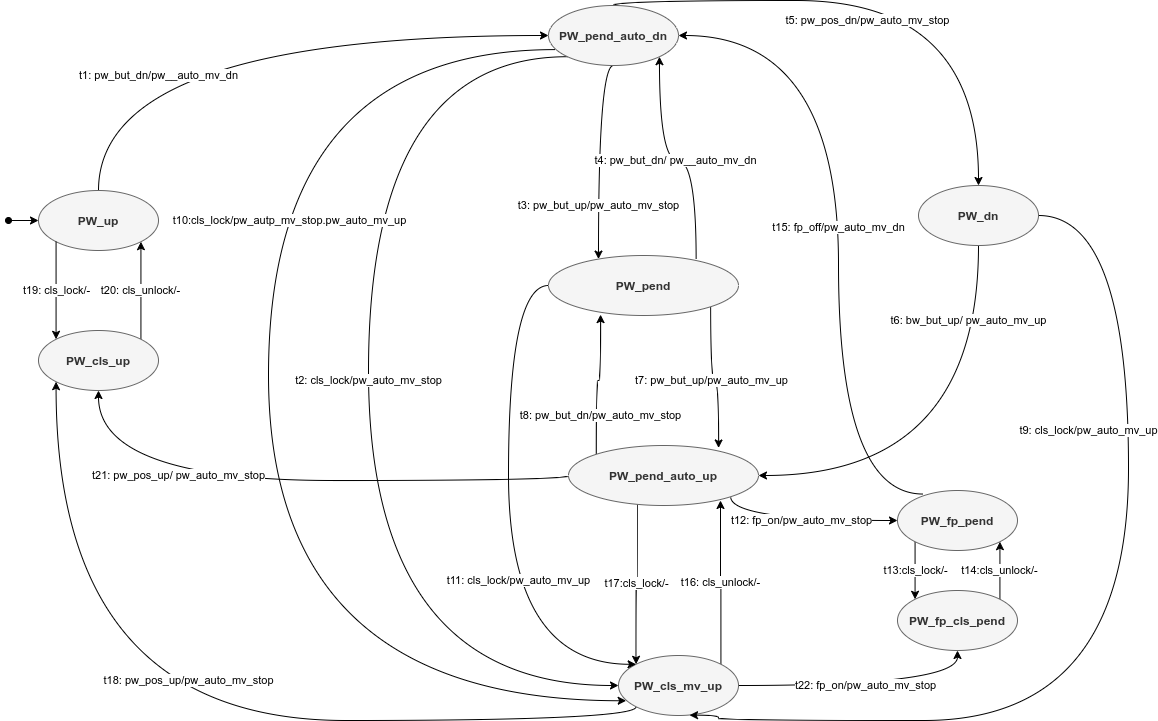

The diagram above was exported from draw.io. Its source (the exported page's mxGraphModel, read from the mxfile embedded in the PNG):
<mxGraphModel dx="2735" dy="822" grid="1" gridSize="10" guides="1" tooltips="1" connect="1" arrows="1" fold="1" page="1" pageScale="1" pageWidth="1100" pageHeight="850" math="0" shadow="0">
  <root>
    <mxCell id="0" />
    <mxCell id="1" parent="0" />
    <mxCell id="6koFCb7y0Ogk1ZVThRsF-7" value="t1: pw_but_dn/pw__auto_mv_dn" style="edgeStyle=orthogonalEdgeStyle;curved=1;rounded=0;orthogonalLoop=1;jettySize=auto;html=1;exitX=0.5;exitY=0;exitDx=0;exitDy=0;entryX=0;entryY=0.5;entryDx=0;entryDy=0;startArrow=none;startFill=0;" edge="1" parent="1" source="6koFCb7y0Ogk1ZVThRsF-1" target="6koFCb7y0Ogk1ZVThRsF-6">
      <mxGeometry x="-0.2903" y="-40" relative="1" as="geometry">
        <mxPoint as="offset" />
      </mxGeometry>
    </mxCell>
    <mxCell id="6koFCb7y0Ogk1ZVThRsF-34" value="t20: cls_unlock/-" style="edgeStyle=orthogonalEdgeStyle;curved=1;rounded=0;orthogonalLoop=1;jettySize=auto;html=1;exitX=1;exitY=1;exitDx=0;exitDy=0;entryX=1;entryY=0;entryDx=0;entryDy=0;startArrow=classic;startFill=1;endArrow=none;endFill=0;" edge="1" parent="1" source="6koFCb7y0Ogk1ZVThRsF-1" target="6koFCb7y0Ogk1ZVThRsF-4">
      <mxGeometry relative="1" as="geometry" />
    </mxCell>
    <mxCell id="6koFCb7y0Ogk1ZVThRsF-1" value="&lt;b&gt;PW_up&lt;/b&gt;" style="ellipse;whiteSpace=wrap;html=1;fillColor=#f5f5f5;strokeColor=#666666;fontColor=#333333;" vertex="1" parent="1">
      <mxGeometry x="30" y="280" width="120" height="60" as="geometry" />
    </mxCell>
    <mxCell id="6koFCb7y0Ogk1ZVThRsF-3" value="" style="endArrow=classic;html=1;entryX=0;entryY=0.5;entryDx=0;entryDy=0;startArrow=oval;startFill=1;" edge="1" parent="1" target="6koFCb7y0Ogk1ZVThRsF-1">
      <mxGeometry width="50" height="50" relative="1" as="geometry">
        <mxPoint y="310" as="sourcePoint" />
        <mxPoint x="440" y="350" as="targetPoint" />
      </mxGeometry>
    </mxCell>
    <mxCell id="6koFCb7y0Ogk1ZVThRsF-5" value="t19: cls_lock/-" style="edgeStyle=orthogonalEdgeStyle;rounded=0;orthogonalLoop=1;jettySize=auto;html=1;exitX=0;exitY=0;exitDx=0;exitDy=0;entryX=0;entryY=1;entryDx=0;entryDy=0;startArrow=classic;startFill=1;curved=1;endArrow=none;endFill=0;" edge="1" parent="1" source="6koFCb7y0Ogk1ZVThRsF-4" target="6koFCb7y0Ogk1ZVThRsF-1">
      <mxGeometry relative="1" as="geometry" />
    </mxCell>
    <mxCell id="6koFCb7y0Ogk1ZVThRsF-4" value="&lt;b&gt;PW_cls_up&lt;/b&gt;" style="ellipse;whiteSpace=wrap;html=1;fillColor=#f5f5f5;strokeColor=#666666;fontColor=#333333;" vertex="1" parent="1">
      <mxGeometry x="30" y="420" width="120" height="60" as="geometry" />
    </mxCell>
    <mxCell id="6koFCb7y0Ogk1ZVThRsF-9" value="t2: cls_lock/pw_auto_mv_stop" style="edgeStyle=orthogonalEdgeStyle;curved=1;rounded=0;orthogonalLoop=1;jettySize=auto;html=1;exitX=0;exitY=1;exitDx=0;exitDy=0;entryX=0;entryY=0.5;entryDx=0;entryDy=0;startArrow=none;startFill=0;" edge="1" parent="1" source="6koFCb7y0Ogk1ZVThRsF-6" target="6koFCb7y0Ogk1ZVThRsF-8">
      <mxGeometry x="-0.0298" relative="1" as="geometry">
        <Array as="points">
          <mxPoint x="360" y="146" />
          <mxPoint x="360" y="775" />
        </Array>
        <mxPoint as="offset" />
      </mxGeometry>
    </mxCell>
    <mxCell id="6koFCb7y0Ogk1ZVThRsF-11" value="t3: pw_but_up/pw_auto_mv_stop" style="edgeStyle=orthogonalEdgeStyle;curved=1;rounded=0;orthogonalLoop=1;jettySize=auto;html=1;exitX=0.5;exitY=1;exitDx=0;exitDy=0;startArrow=none;startFill=0;" edge="1" parent="1" source="6koFCb7y0Ogk1ZVThRsF-6" target="6koFCb7y0Ogk1ZVThRsF-10">
      <mxGeometry x="0.4862" relative="1" as="geometry">
        <Array as="points">
          <mxPoint x="590" y="155" />
          <mxPoint x="590" y="355" />
        </Array>
        <mxPoint as="offset" />
      </mxGeometry>
    </mxCell>
    <mxCell id="6koFCb7y0Ogk1ZVThRsF-14" value="t5: pw_pos_dn/pw_auto_mv_stop" style="edgeStyle=orthogonalEdgeStyle;curved=1;rounded=0;orthogonalLoop=1;jettySize=auto;html=1;startArrow=none;startFill=0;exitX=0.5;exitY=0;exitDx=0;exitDy=0;" edge="1" parent="1" source="6koFCb7y0Ogk1ZVThRsF-6" target="6koFCb7y0Ogk1ZVThRsF-13">
      <mxGeometry x="-0.0667" y="-20" relative="1" as="geometry">
        <Array as="points">
          <mxPoint x="605" y="90" />
          <mxPoint x="970" y="90" />
        </Array>
        <mxPoint as="offset" />
      </mxGeometry>
    </mxCell>
    <mxCell id="6koFCb7y0Ogk1ZVThRsF-22" value="t10:cls_lock/pw_autp_mv_stop.pw_auto_mv_up" style="edgeStyle=orthogonalEdgeStyle;curved=1;rounded=0;orthogonalLoop=1;jettySize=auto;html=1;exitX=0.05;exitY=0.735;exitDx=0;exitDy=0;startArrow=none;startFill=0;exitPerimeter=0;entryX=0.064;entryY=0.754;entryDx=0;entryDy=0;entryPerimeter=0;" edge="1" parent="1" source="6koFCb7y0Ogk1ZVThRsF-6" target="6koFCb7y0Ogk1ZVThRsF-8">
      <mxGeometry x="-0.5885" y="171" relative="1" as="geometry">
        <mxPoint x="290" y="660" as="targetPoint" />
        <Array as="points">
          <mxPoint x="260" y="139" />
          <mxPoint x="260" y="790" />
        </Array>
        <mxPoint x="1" as="offset" />
      </mxGeometry>
    </mxCell>
    <mxCell id="6koFCb7y0Ogk1ZVThRsF-6" value="&lt;b&gt;PW_pend_auto_dn&lt;/b&gt;" style="ellipse;whiteSpace=wrap;html=1;fillColor=#f5f5f5;strokeColor=#666666;fontColor=#333333;" vertex="1" parent="1">
      <mxGeometry x="540" y="95" width="130" height="60" as="geometry" />
    </mxCell>
    <mxCell id="6koFCb7y0Ogk1ZVThRsF-30" value="t18: pw_pos_up/pw_auto_mv_stop" style="edgeStyle=orthogonalEdgeStyle;curved=1;rounded=0;orthogonalLoop=1;jettySize=auto;html=1;exitX=0;exitY=1;exitDx=0;exitDy=0;entryX=0;entryY=1;entryDx=0;entryDy=0;startArrow=none;startFill=0;" edge="1" parent="1" source="6koFCb7y0Ogk1ZVThRsF-8" target="6koFCb7y0Ogk1ZVThRsF-4">
      <mxGeometry x="-0.0105" y="-40" relative="1" as="geometry">
        <Array as="points">
          <mxPoint x="628" y="810" />
          <mxPoint x="48" y="810" />
        </Array>
        <mxPoint as="offset" />
      </mxGeometry>
    </mxCell>
    <mxCell id="6koFCb7y0Ogk1ZVThRsF-31" value="t16: cls_unlock/-" style="edgeStyle=orthogonalEdgeStyle;curved=1;rounded=0;orthogonalLoop=1;jettySize=auto;html=1;exitX=1;exitY=0;exitDx=0;exitDy=0;startArrow=none;startFill=0;" edge="1" parent="1" source="6koFCb7y0Ogk1ZVThRsF-8">
      <mxGeometry relative="1" as="geometry">
        <mxPoint x="712" y="590" as="targetPoint" />
      </mxGeometry>
    </mxCell>
    <mxCell id="6koFCb7y0Ogk1ZVThRsF-37" value="t22: fp_on/pw_auto_mv_stop" style="edgeStyle=orthogonalEdgeStyle;curved=1;rounded=0;orthogonalLoop=1;jettySize=auto;html=1;exitX=1;exitY=0.5;exitDx=0;exitDy=0;startArrow=none;startFill=0;" edge="1" parent="1" source="6koFCb7y0Ogk1ZVThRsF-8" target="6koFCb7y0Ogk1ZVThRsF-25">
      <mxGeometry relative="1" as="geometry" />
    </mxCell>
    <mxCell id="6koFCb7y0Ogk1ZVThRsF-8" value="&lt;b&gt;PW_cls_mv_up&lt;/b&gt;" style="ellipse;whiteSpace=wrap;html=1;fillColor=#f5f5f5;strokeColor=#666666;fontColor=#333333;" vertex="1" parent="1">
      <mxGeometry x="610" y="745" width="120" height="60" as="geometry" />
    </mxCell>
    <mxCell id="6koFCb7y0Ogk1ZVThRsF-12" value="t4: pw_but_dn/ pw__auto_mv_dn" style="edgeStyle=orthogonalEdgeStyle;curved=1;rounded=0;orthogonalLoop=1;jettySize=auto;html=1;exitX=0.777;exitY=0.059;exitDx=0;exitDy=0;entryX=1;entryY=1;entryDx=0;entryDy=0;startArrow=none;startFill=0;exitPerimeter=0;" edge="1" parent="1" source="6koFCb7y0Ogk1ZVThRsF-10" target="6koFCb7y0Ogk1ZVThRsF-6">
      <mxGeometry relative="1" as="geometry" />
    </mxCell>
    <mxCell id="6koFCb7y0Ogk1ZVThRsF-17" value="t7: pw_but_up/pw_auto_mv_up" style="edgeStyle=orthogonalEdgeStyle;curved=1;rounded=0;orthogonalLoop=1;jettySize=auto;html=1;exitX=1;exitY=1;exitDx=0;exitDy=0;entryX=0.79;entryY=0.041;entryDx=0;entryDy=0;entryPerimeter=0;startArrow=none;startFill=0;" edge="1" parent="1" source="6koFCb7y0Ogk1ZVThRsF-10" target="6koFCb7y0Ogk1ZVThRsF-15">
      <mxGeometry relative="1" as="geometry" />
    </mxCell>
    <mxCell id="6koFCb7y0Ogk1ZVThRsF-23" value="t11: cls_lock/pw_auto_mv_up" style="edgeStyle=orthogonalEdgeStyle;curved=1;rounded=0;orthogonalLoop=1;jettySize=auto;html=1;exitX=0;exitY=0.5;exitDx=0;exitDy=0;entryX=0;entryY=0;entryDx=0;entryDy=0;startArrow=none;startFill=0;" edge="1" parent="1" source="6koFCb7y0Ogk1ZVThRsF-10" target="6koFCb7y0Ogk1ZVThRsF-8">
      <mxGeometry x="0.2263" y="10" relative="1" as="geometry">
        <Array as="points">
          <mxPoint x="500" y="375" />
          <mxPoint x="500" y="754" />
        </Array>
        <mxPoint as="offset" />
      </mxGeometry>
    </mxCell>
    <mxCell id="6koFCb7y0Ogk1ZVThRsF-10" value="&lt;b&gt;PW_pend&lt;/b&gt;" style="ellipse;whiteSpace=wrap;html=1;fillColor=#f5f5f5;strokeColor=#666666;fontColor=#333333;" vertex="1" parent="1">
      <mxGeometry x="540" y="345" width="190" height="60" as="geometry" />
    </mxCell>
    <mxCell id="6koFCb7y0Ogk1ZVThRsF-16" value="t6: bw_but_up/ pw_auto_mv_up" style="edgeStyle=orthogonalEdgeStyle;curved=1;rounded=0;orthogonalLoop=1;jettySize=auto;html=1;exitX=0.5;exitY=1;exitDx=0;exitDy=0;entryX=1;entryY=0.5;entryDx=0;entryDy=0;startArrow=none;startFill=0;" edge="1" parent="1" source="6koFCb7y0Ogk1ZVThRsF-13" target="6koFCb7y0Ogk1ZVThRsF-15">
      <mxGeometry x="-0.6667" y="-10" relative="1" as="geometry">
        <mxPoint as="offset" />
      </mxGeometry>
    </mxCell>
    <mxCell id="6koFCb7y0Ogk1ZVThRsF-20" value="t9: cls_lock/pw_auto_mv_up" style="edgeStyle=orthogonalEdgeStyle;curved=1;rounded=0;orthogonalLoop=1;jettySize=auto;html=1;exitX=1;exitY=0.5;exitDx=0;exitDy=0;startArrow=none;startFill=0;entryX=0.592;entryY=0.995;entryDx=0;entryDy=0;entryPerimeter=0;" edge="1" parent="1" source="6koFCb7y0Ogk1ZVThRsF-13" target="6koFCb7y0Ogk1ZVThRsF-8">
      <mxGeometry x="-0.413" y="-40" relative="1" as="geometry">
        <mxPoint x="760" y="730" as="targetPoint" />
        <Array as="points">
          <mxPoint x="1120" y="305" />
          <mxPoint x="1120" y="810" />
          <mxPoint x="710" y="810" />
          <mxPoint x="710" y="805" />
        </Array>
        <mxPoint as="offset" />
      </mxGeometry>
    </mxCell>
    <mxCell id="6koFCb7y0Ogk1ZVThRsF-13" value="&lt;b&gt;PW_dn&lt;/b&gt;" style="ellipse;whiteSpace=wrap;html=1;fillColor=#f5f5f5;strokeColor=#666666;fontColor=#333333;" vertex="1" parent="1">
      <mxGeometry x="910" y="275" width="120" height="60" as="geometry" />
    </mxCell>
    <mxCell id="6koFCb7y0Ogk1ZVThRsF-19" value="t8: pw_but_dn/pw_auto_mv_stop" style="edgeStyle=orthogonalEdgeStyle;curved=1;rounded=0;orthogonalLoop=1;jettySize=auto;html=1;exitX=0;exitY=0;exitDx=0;exitDy=0;entryX=0.274;entryY=0.985;entryDx=0;entryDy=0;entryPerimeter=0;startArrow=none;startFill=0;" edge="1" parent="1" source="6koFCb7y0Ogk1ZVThRsF-15" target="6koFCb7y0Ogk1ZVThRsF-10">
      <mxGeometry x="0.0841" y="-35" relative="1" as="geometry">
        <mxPoint x="-35" y="35" as="offset" />
      </mxGeometry>
    </mxCell>
    <mxCell id="6koFCb7y0Ogk1ZVThRsF-26" value="t12: fp_on/pw_auto_mv_stop" style="edgeStyle=orthogonalEdgeStyle;curved=1;rounded=0;orthogonalLoop=1;jettySize=auto;html=1;exitX=1;exitY=1;exitDx=0;exitDy=0;startArrow=none;startFill=0;" edge="1" parent="1" source="6koFCb7y0Ogk1ZVThRsF-15" target="6koFCb7y0Ogk1ZVThRsF-24">
      <mxGeometry relative="1" as="geometry">
        <Array as="points">
          <mxPoint x="722" y="610" />
        </Array>
      </mxGeometry>
    </mxCell>
    <mxCell id="6koFCb7y0Ogk1ZVThRsF-33" value="t17:cls_lock/-" style="edgeStyle=orthogonalEdgeStyle;curved=1;rounded=0;orthogonalLoop=1;jettySize=auto;html=1;exitX=0.362;exitY=0.976;exitDx=0;exitDy=0;entryX=0;entryY=0;entryDx=0;entryDy=0;startArrow=none;startFill=0;exitPerimeter=0;" edge="1" parent="1" source="6koFCb7y0Ogk1ZVThRsF-15" target="6koFCb7y0Ogk1ZVThRsF-8">
      <mxGeometry relative="1" as="geometry" />
    </mxCell>
    <mxCell id="6koFCb7y0Ogk1ZVThRsF-35" value="t21: pw_pos_up/ pw_auto_mv_stop" style="edgeStyle=orthogonalEdgeStyle;curved=1;rounded=0;orthogonalLoop=1;jettySize=auto;html=1;exitX=0;exitY=0.5;exitDx=0;exitDy=0;startArrow=none;startFill=0;" edge="1" parent="1" source="6koFCb7y0Ogk1ZVThRsF-15" target="6koFCb7y0Ogk1ZVThRsF-4">
      <mxGeometry x="0.3982" y="-5" relative="1" as="geometry">
        <Array as="points">
          <mxPoint x="560" y="570" />
          <mxPoint x="90" y="570" />
        </Array>
        <mxPoint as="offset" />
      </mxGeometry>
    </mxCell>
    <mxCell id="6koFCb7y0Ogk1ZVThRsF-15" value="&lt;b&gt;PW_pend_auto_up&lt;/b&gt;" style="ellipse;whiteSpace=wrap;html=1;fillColor=#f5f5f5;strokeColor=#666666;fontColor=#333333;" vertex="1" parent="1">
      <mxGeometry x="560" y="535" width="190" height="60" as="geometry" />
    </mxCell>
    <mxCell id="6koFCb7y0Ogk1ZVThRsF-27" value="t13:cls_lock/-" style="edgeStyle=orthogonalEdgeStyle;curved=1;rounded=0;orthogonalLoop=1;jettySize=auto;html=1;exitX=0;exitY=1;exitDx=0;exitDy=0;entryX=0;entryY=0;entryDx=0;entryDy=0;startArrow=none;startFill=0;" edge="1" parent="1" source="6koFCb7y0Ogk1ZVThRsF-24" target="6koFCb7y0Ogk1ZVThRsF-25">
      <mxGeometry relative="1" as="geometry" />
    </mxCell>
    <mxCell id="6koFCb7y0Ogk1ZVThRsF-29" value="t15: fp_off/pw_auto_mv_dn" style="edgeStyle=orthogonalEdgeStyle;curved=1;rounded=0;orthogonalLoop=1;jettySize=auto;html=1;exitX=0.212;exitY=0.059;exitDx=0;exitDy=0;entryX=1;entryY=0.5;entryDx=0;entryDy=0;startArrow=none;startFill=0;exitPerimeter=0;" edge="1" parent="1" source="6koFCb7y0Ogk1ZVThRsF-24" target="6koFCb7y0Ogk1ZVThRsF-6">
      <mxGeometry relative="1" as="geometry">
        <Array as="points">
          <mxPoint x="830" y="584" />
          <mxPoint x="830" y="125" />
        </Array>
      </mxGeometry>
    </mxCell>
    <mxCell id="6koFCb7y0Ogk1ZVThRsF-24" value="&lt;b&gt;PW_fp_pend&lt;/b&gt;" style="ellipse;whiteSpace=wrap;html=1;fillColor=#f5f5f5;strokeColor=#666666;fontColor=#333333;" vertex="1" parent="1">
      <mxGeometry x="889" y="580" width="120" height="60" as="geometry" />
    </mxCell>
    <mxCell id="6koFCb7y0Ogk1ZVThRsF-28" value="t14:cls_unlock/-" style="edgeStyle=orthogonalEdgeStyle;curved=1;rounded=0;orthogonalLoop=1;jettySize=auto;html=1;exitX=1;exitY=0;exitDx=0;exitDy=0;entryX=1;entryY=1;entryDx=0;entryDy=0;startArrow=none;startFill=0;" edge="1" parent="1" source="6koFCb7y0Ogk1ZVThRsF-25" target="6koFCb7y0Ogk1ZVThRsF-24">
      <mxGeometry relative="1" as="geometry" />
    </mxCell>
    <mxCell id="6koFCb7y0Ogk1ZVThRsF-25" value="&lt;b&gt;PW_fp_cls_pend&lt;/b&gt;" style="ellipse;whiteSpace=wrap;html=1;fillColor=#f5f5f5;strokeColor=#666666;fontColor=#333333;" vertex="1" parent="1">
      <mxGeometry x="889" y="680" width="120" height="60" as="geometry" />
    </mxCell>
  </root>
</mxGraphModel>